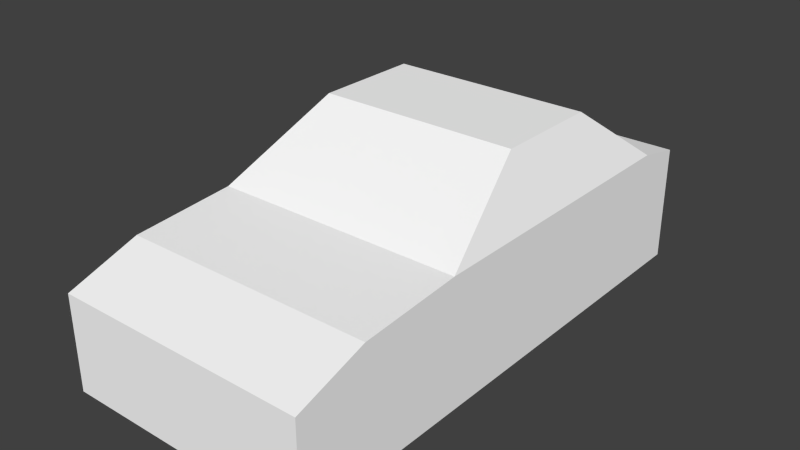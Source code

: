 # Source: auto.blend  (saved by Blender 2.76.0; exported with 4.5.12 LTS)
import bpy
from mathutils import Matrix  # noqa: F401  (used for matrix-valued properties, if any)

bpy.ops.wm.read_factory_settings(use_empty=True)
scene = bpy.context.scene
scene.name = 'Scene'

# ---- collections
col_collection_1 = bpy.data.collections.new('Collection 1'); scene.collection.children.link(col_collection_1)

# ---- materials (node trees are filled in below, after node groups)
mat_material_001 = bpy.data.materials.new('Material.001')
mat_material_001.alpha_threshold = 0.0
mat_material_001.use_transparent_shadow = False
mat_material_001.diffuse_color = (1.0, 1.0, 1.0, 1.0)
mat_material_001.roughness = 0.5
mat_material_001.specular_intensity = 0.0

# ---- material node trees

# ---- world
world_world = bpy.data.worlds.new('World'); scene.world = world_world
world_world.color = (0.05088, 0.05088, 0.05088)
world_world.use_sun_shadow = False
world_world.sun_shadow_jitter_overblur = 0.0
world_world.cycles.sampling_method = 'MANUAL'
world_world.cycles.sample_map_resolution = 256

# ---- meshes
me_x = bpy.data.meshes.new('Куб')
me_x.from_pydata([(-0.8, -1.5, 5.96e-08), (-0.8, -1.5, 0.6), (-0.8, 1.5, 0.8), (0.8, -1.5, 5.96e-08), (0.8, -1.5, 0.6), (0.8, 1.5, 0.8), (0.8, -0.4, 0.8), (0.8, -1.05, 0.7505), (-0.8, -1.05, 0.7505), (-0.8, -0.4, 0.8), (0.64, 0.275, 1.2), (-0.64, 0.275, 1.2), (-0.64, 0.955, 1.2), (0.64, 0.955, 1.2), (-0.8, 1.8, 5.96e-08), (-0.8, 1.8, 0.7354), (0.8, 1.8, 5.96e-08), (0.8, 1.8, 0.7354)], [], [(2, 9, 11, 12), (3, 6, 7), (5, 13, 10, 6), (4, 1, 0, 3), (6, 3, 16, 17, 5), (7, 8, 1, 4), (6, 9, 8, 7), (9, 6, 10, 11), (5, 2, 12, 13), (10, 13, 12, 11), (15, 17, 16, 14), (2, 5, 17, 15), (1, 8, 0), (4, 3, 7), (9, 0, 8), (0, 9, 2, 15, 14)])
_uv = me_x.uv_layers.new(name='UVКарта')
_uv.uv.foreach_set('vector', [0.9913, 0.8789, 0.9913, 0.004894, 0.8074, 0.3154, 0.8074, 0.6282, 0.2969, 0.4471, 0.2969, 0.7498, 0.2208, 0.6263, 0.9913, 0.8793, 0.8074, 0.6286, 0.8074, 0.3158, 0.9913, 0.00532, 0.0002865, 0.8038, 0.3564, 0.8038, 0.3564, 0.9373, 0.0002865, 0.9373, 0.5356, 0.2451, 0.7136, 0.0002865, 0.7136, 0.7347, 0.55, 0.7347, 0.5356, 0.668, 0.357, 0.8996, 0.7131, 0.8996, 0.7131, 0.9997, 0.357, 0.9997, 0.0002866, 0.3008, 0.3564, 0.3008, 0.3564, 0.4453, 0.0002865, 0.4453, 0.3564, 0.3019, 0.0002866, 0.3019, 0.0359, 0.1516, 0.3208, 0.1516, 0.06706, 0.8032, 0.06706, 0.4471, 0.1884, 0.4827, 0.1884, 0.7676, 0.0359, 0.1516, 0.0359, 0.0002865, 0.3208, 0.0002866, 0.3208, 0.1516, 0.7131, 0.7353, 0.357, 0.7353, 0.357, 0.899, 0.7131, 0.899, 0.06706, 0.4471, 0.06706, 0.8032, 0.0002865, 0.8032, 0.0002866, 0.4471, 0.7257, 0.5158, 0.7944, 0.596, 0.7944, 0.4012, 0.1889, 0.5256, 0.2969, 0.4471, 0.2208, 0.6263, 0.8019, 0.4007, 0.8019, 0.09794, 0.7257, 0.2772, 0.535, 0.0002865, 0.357, 0.2451, 0.357, 0.668, 0.3714, 0.7347, 0.535, 0.7347])
me_x.materials.append(mat_material_001)
me_x.use_remesh_preserve_volume = False
me_x.use_remesh_preserve_attributes = False
me_x.use_mirror_vertex_groups = False
me_x.use_paint_bone_selection = False
me_x.use_paint_mask = True
me_x.update()

# ---- objects
ob_x = bpy.data.objects.new('Куб', me_x)

# ---- transforms, parenting, visibility, modifiers, constraints
ob_x.location = (0.0, 0.0, 0.0)
ob_x.lineart.crease_threshold = 0.0

# ---- collection membership
col_collection_1.objects.link(ob_x)

# ---- scene / render settings (as saved in the file)
scene.frame_start = 1; scene.frame_end = 250; scene.frame_set(1)
scene.render.engine = 'BLENDER_EEVEE_NEXT'
scene.render.resolution_percentage = 50
scene.render.dither_intensity = 0.0
scene.cycles.use_denoising = False
scene.cycles.samples = 10
scene.cycles.sampling_pattern = 'TABULATED_SOBOL'
scene.cycles.light_sampling_threshold = 0.0
scene.cycles.use_adaptive_sampling = False
scene.cycles.use_light_tree = False
scene.cycles.blur_glossy = 0.0
scene.cycles.pixel_filter_type = 'GAUSSIAN'
scene.cycles.sample_clamp_indirect = 0.0
scene.view_settings.view_transform = 'Standard'
bpy.context.view_layer.update()

# ---- added for rendering (the .blend has no active camera and no usable light): camera, sun
cam_auto = bpy.data.cameras.new('AutoCamera')
cam_auto.lens = 50.0
cam_auto.sensor_width = 36.0
cam_auto.clip_end = 1000.0
ob_auto_camera = bpy.data.objects.new('AutoCamera', cam_auto)
scene.collection.objects.link(ob_auto_camera)
ob_auto_camera.location = (3.57022, -4.13426, 3.45617)
ob_auto_camera.rotation_euler = (1.09748, -7.21219e-08, 0.694738)
scene.camera = ob_auto_camera
light_auto_sun = bpy.data.lights.new('AutoSun', 'SUN')
light_auto_sun.energy = 3.0
light_auto_sun.angle = 0.0523599
ob_auto_sun = bpy.data.objects.new('AutoSun', light_auto_sun)
scene.collection.objects.link(ob_auto_sun)
ob_auto_sun.rotation_euler = (0.872665, 0.174533, 0.523599)
bpy.context.view_layer.update()
